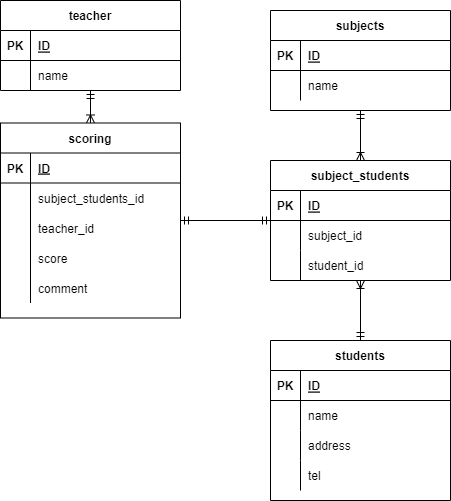

The diagram above was exported from draw.io. Its source (the exported page's mxGraphModel, read from the mxfile embedded in the PNG):
<mxGraphModel dx="990" dy="567" grid="1" gridSize="10" guides="1" tooltips="1" connect="1" arrows="1" fold="1" page="1" pageScale="1" pageWidth="827" pageHeight="1169" math="0" shadow="0">
  <root>
    <mxCell id="0" />
    <mxCell id="1" parent="0" />
    <mxCell id="211" value="" style="edgeStyle=none;html=1;startArrow=ERmandOne;startFill=0;endArrow=ERoneToMany;endFill=0;" edge="1" parent="1" source="182" target="198">
      <mxGeometry relative="1" as="geometry" />
    </mxCell>
    <mxCell id="182" value="students" style="shape=table;startSize=30;container=1;collapsible=1;childLayout=tableLayout;fixedRows=1;rowLines=0;fontStyle=1;align=center;resizeLast=1;shadow=0;" vertex="1" parent="1">
      <mxGeometry x="440" y="380" width="180" height="160" as="geometry" />
    </mxCell>
    <mxCell id="183" value="" style="shape=partialRectangle;collapsible=0;dropTarget=0;pointerEvents=0;fillColor=none;top=0;left=0;bottom=1;right=0;points=[[0,0.5],[1,0.5]];portConstraint=eastwest;shadow=0;" vertex="1" parent="182">
      <mxGeometry y="30" width="180" height="30" as="geometry" />
    </mxCell>
    <mxCell id="184" value="PK" style="shape=partialRectangle;connectable=0;fillColor=none;top=0;left=0;bottom=0;right=0;fontStyle=1;overflow=hidden;shadow=0;" vertex="1" parent="183">
      <mxGeometry width="30" height="30" as="geometry">
        <mxRectangle width="30" height="30" as="alternateBounds" />
      </mxGeometry>
    </mxCell>
    <mxCell id="185" value="ID" style="shape=partialRectangle;connectable=0;fillColor=none;top=0;left=0;bottom=0;right=0;align=left;spacingLeft=6;fontStyle=5;overflow=hidden;shadow=0;" vertex="1" parent="183">
      <mxGeometry x="30" width="150" height="30" as="geometry">
        <mxRectangle width="150" height="30" as="alternateBounds" />
      </mxGeometry>
    </mxCell>
    <mxCell id="186" value="" style="shape=partialRectangle;collapsible=0;dropTarget=0;pointerEvents=0;fillColor=none;top=0;left=0;bottom=0;right=0;points=[[0,0.5],[1,0.5]];portConstraint=eastwest;shadow=0;" vertex="1" parent="182">
      <mxGeometry y="60" width="180" height="30" as="geometry" />
    </mxCell>
    <mxCell id="187" value="" style="shape=partialRectangle;connectable=0;fillColor=none;top=0;left=0;bottom=0;right=0;editable=1;overflow=hidden;shadow=0;" vertex="1" parent="186">
      <mxGeometry width="30" height="30" as="geometry">
        <mxRectangle width="30" height="30" as="alternateBounds" />
      </mxGeometry>
    </mxCell>
    <mxCell id="188" value="name" style="shape=partialRectangle;connectable=0;fillColor=none;top=0;left=0;bottom=0;right=0;align=left;spacingLeft=6;overflow=hidden;shadow=0;" vertex="1" parent="186">
      <mxGeometry x="30" width="150" height="30" as="geometry">
        <mxRectangle width="150" height="30" as="alternateBounds" />
      </mxGeometry>
    </mxCell>
    <mxCell id="189" value="" style="shape=partialRectangle;collapsible=0;dropTarget=0;pointerEvents=0;fillColor=none;top=0;left=0;bottom=0;right=0;points=[[0,0.5],[1,0.5]];portConstraint=eastwest;shadow=0;" vertex="1" parent="182">
      <mxGeometry y="90" width="180" height="30" as="geometry" />
    </mxCell>
    <mxCell id="190" value="" style="shape=partialRectangle;connectable=0;fillColor=none;top=0;left=0;bottom=0;right=0;editable=1;overflow=hidden;shadow=0;" vertex="1" parent="189">
      <mxGeometry width="30" height="30" as="geometry">
        <mxRectangle width="30" height="30" as="alternateBounds" />
      </mxGeometry>
    </mxCell>
    <mxCell id="191" value="address" style="shape=partialRectangle;connectable=0;fillColor=none;top=0;left=0;bottom=0;right=0;align=left;spacingLeft=6;overflow=hidden;shadow=0;" vertex="1" parent="189">
      <mxGeometry x="30" width="150" height="30" as="geometry">
        <mxRectangle width="150" height="30" as="alternateBounds" />
      </mxGeometry>
    </mxCell>
    <mxCell id="192" value="" style="shape=partialRectangle;collapsible=0;dropTarget=0;pointerEvents=0;fillColor=none;top=0;left=0;bottom=0;right=0;points=[[0,0.5],[1,0.5]];portConstraint=eastwest;shadow=0;" vertex="1" parent="182">
      <mxGeometry y="120" width="180" height="30" as="geometry" />
    </mxCell>
    <mxCell id="193" value="" style="shape=partialRectangle;connectable=0;fillColor=none;top=0;left=0;bottom=0;right=0;editable=1;overflow=hidden;shadow=0;" vertex="1" parent="192">
      <mxGeometry width="30" height="30" as="geometry">
        <mxRectangle width="30" height="30" as="alternateBounds" />
      </mxGeometry>
    </mxCell>
    <mxCell id="194" value="tel" style="shape=partialRectangle;connectable=0;fillColor=none;top=0;left=0;bottom=0;right=0;align=left;spacingLeft=6;overflow=hidden;shadow=0;" vertex="1" parent="192">
      <mxGeometry x="30" width="150" height="30" as="geometry">
        <mxRectangle width="150" height="30" as="alternateBounds" />
      </mxGeometry>
    </mxCell>
    <mxCell id="226" value="" style="edgeStyle=none;html=1;startArrow=ERmandOne;startFill=0;endArrow=ERoneToMany;endFill=0;" edge="1" parent="1" source="213" target="198">
      <mxGeometry relative="1" as="geometry" />
    </mxCell>
    <mxCell id="237" value="" style="edgeStyle=none;html=1;startArrow=ERmandOne;startFill=0;endArrow=ERmandOne;endFill=0;" edge="1" parent="1" source="198" target="227">
      <mxGeometry relative="1" as="geometry" />
    </mxCell>
    <mxCell id="198" value="subject_students" style="shape=table;startSize=30;container=1;collapsible=1;childLayout=tableLayout;fixedRows=1;rowLines=0;fontStyle=1;align=center;resizeLast=1;shadow=0;" vertex="1" parent="1">
      <mxGeometry x="440" y="200" width="180" height="120" as="geometry" />
    </mxCell>
    <mxCell id="199" value="" style="shape=partialRectangle;collapsible=0;dropTarget=0;pointerEvents=0;fillColor=none;top=0;left=0;bottom=1;right=0;points=[[0,0.5],[1,0.5]];portConstraint=eastwest;shadow=0;" vertex="1" parent="198">
      <mxGeometry y="30" width="180" height="30" as="geometry" />
    </mxCell>
    <mxCell id="200" value="PK" style="shape=partialRectangle;connectable=0;fillColor=none;top=0;left=0;bottom=0;right=0;fontStyle=1;overflow=hidden;shadow=0;" vertex="1" parent="199">
      <mxGeometry width="30" height="30" as="geometry">
        <mxRectangle width="30" height="30" as="alternateBounds" />
      </mxGeometry>
    </mxCell>
    <mxCell id="201" value="ID" style="shape=partialRectangle;connectable=0;fillColor=none;top=0;left=0;bottom=0;right=0;align=left;spacingLeft=6;fontStyle=5;overflow=hidden;shadow=0;" vertex="1" parent="199">
      <mxGeometry x="30" width="150" height="30" as="geometry">
        <mxRectangle width="150" height="30" as="alternateBounds" />
      </mxGeometry>
    </mxCell>
    <mxCell id="202" value="" style="shape=partialRectangle;collapsible=0;dropTarget=0;pointerEvents=0;fillColor=none;top=0;left=0;bottom=0;right=0;points=[[0,0.5],[1,0.5]];portConstraint=eastwest;shadow=0;" vertex="1" parent="198">
      <mxGeometry y="60" width="180" height="30" as="geometry" />
    </mxCell>
    <mxCell id="203" value="    " style="shape=partialRectangle;connectable=0;fillColor=none;top=0;left=0;bottom=0;right=0;editable=1;overflow=hidden;shadow=0;" vertex="1" parent="202">
      <mxGeometry width="30" height="30" as="geometry">
        <mxRectangle width="30" height="30" as="alternateBounds" />
      </mxGeometry>
    </mxCell>
    <mxCell id="204" value="subject_id" style="shape=partialRectangle;connectable=0;fillColor=none;top=0;left=0;bottom=0;right=0;align=left;spacingLeft=6;overflow=hidden;shadow=0;" vertex="1" parent="202">
      <mxGeometry x="30" width="150" height="30" as="geometry">
        <mxRectangle width="150" height="30" as="alternateBounds" />
      </mxGeometry>
    </mxCell>
    <mxCell id="205" value="" style="shape=partialRectangle;collapsible=0;dropTarget=0;pointerEvents=0;fillColor=none;top=0;left=0;bottom=0;right=0;points=[[0,0.5],[1,0.5]];portConstraint=eastwest;shadow=0;" vertex="1" parent="198">
      <mxGeometry y="90" width="180" height="30" as="geometry" />
    </mxCell>
    <mxCell id="206" value="" style="shape=partialRectangle;connectable=0;fillColor=none;top=0;left=0;bottom=0;right=0;editable=1;overflow=hidden;shadow=0;" vertex="1" parent="205">
      <mxGeometry width="30" height="30" as="geometry">
        <mxRectangle width="30" height="30" as="alternateBounds" />
      </mxGeometry>
    </mxCell>
    <mxCell id="207" value="student_id" style="shape=partialRectangle;connectable=0;fillColor=none;top=0;left=0;bottom=0;right=0;align=left;spacingLeft=6;overflow=hidden;shadow=0;" vertex="1" parent="205">
      <mxGeometry x="30" width="150" height="30" as="geometry">
        <mxRectangle width="150" height="30" as="alternateBounds" />
      </mxGeometry>
    </mxCell>
    <mxCell id="213" value="subjects" style="shape=table;startSize=30;container=1;collapsible=1;childLayout=tableLayout;fixedRows=1;rowLines=0;fontStyle=1;align=center;resizeLast=1;shadow=0;" vertex="1" parent="1">
      <mxGeometry x="440" y="50" width="180" height="100" as="geometry" />
    </mxCell>
    <mxCell id="214" value="" style="shape=partialRectangle;collapsible=0;dropTarget=0;pointerEvents=0;fillColor=none;top=0;left=0;bottom=1;right=0;points=[[0,0.5],[1,0.5]];portConstraint=eastwest;shadow=0;" vertex="1" parent="213">
      <mxGeometry y="30" width="180" height="30" as="geometry" />
    </mxCell>
    <mxCell id="215" value="PK" style="shape=partialRectangle;connectable=0;fillColor=none;top=0;left=0;bottom=0;right=0;fontStyle=1;overflow=hidden;shadow=0;" vertex="1" parent="214">
      <mxGeometry width="30" height="30" as="geometry">
        <mxRectangle width="30" height="30" as="alternateBounds" />
      </mxGeometry>
    </mxCell>
    <mxCell id="216" value="ID" style="shape=partialRectangle;connectable=0;fillColor=none;top=0;left=0;bottom=0;right=0;align=left;spacingLeft=6;fontStyle=5;overflow=hidden;shadow=0;" vertex="1" parent="214">
      <mxGeometry x="30" width="150" height="30" as="geometry">
        <mxRectangle width="150" height="30" as="alternateBounds" />
      </mxGeometry>
    </mxCell>
    <mxCell id="217" value="" style="shape=partialRectangle;collapsible=0;dropTarget=0;pointerEvents=0;fillColor=none;top=0;left=0;bottom=0;right=0;points=[[0,0.5],[1,0.5]];portConstraint=eastwest;shadow=0;" vertex="1" parent="213">
      <mxGeometry y="60" width="180" height="30" as="geometry" />
    </mxCell>
    <mxCell id="218" value="    " style="shape=partialRectangle;connectable=0;fillColor=none;top=0;left=0;bottom=0;right=0;editable=1;overflow=hidden;shadow=0;" vertex="1" parent="217">
      <mxGeometry width="30" height="30" as="geometry">
        <mxRectangle width="30" height="30" as="alternateBounds" />
      </mxGeometry>
    </mxCell>
    <mxCell id="219" value="name" style="shape=partialRectangle;connectable=0;fillColor=none;top=0;left=0;bottom=0;right=0;align=left;spacingLeft=6;overflow=hidden;shadow=0;" vertex="1" parent="217">
      <mxGeometry x="30" width="150" height="30" as="geometry">
        <mxRectangle width="150" height="30" as="alternateBounds" />
      </mxGeometry>
    </mxCell>
    <mxCell id="248" value="" style="html=1;startArrow=ERmandOne;startFill=0;endArrow=ERoneToMany;endFill=0;" edge="1" parent="1" source="238" target="227">
      <mxGeometry relative="1" as="geometry" />
    </mxCell>
    <mxCell id="227" value="scoring" style="shape=table;startSize=30;container=1;collapsible=1;childLayout=tableLayout;fixedRows=1;rowLines=0;fontStyle=1;align=center;resizeLast=1;shadow=0;" vertex="1" parent="1">
      <mxGeometry x="170" y="162.5" width="180" height="195" as="geometry" />
    </mxCell>
    <mxCell id="228" value="" style="shape=partialRectangle;collapsible=0;dropTarget=0;pointerEvents=0;fillColor=none;top=0;left=0;bottom=1;right=0;points=[[0,0.5],[1,0.5]];portConstraint=eastwest;shadow=0;" vertex="1" parent="227">
      <mxGeometry y="30" width="180" height="30" as="geometry" />
    </mxCell>
    <mxCell id="229" value="PK" style="shape=partialRectangle;connectable=0;fillColor=none;top=0;left=0;bottom=0;right=0;fontStyle=1;overflow=hidden;shadow=0;" vertex="1" parent="228">
      <mxGeometry width="30" height="30" as="geometry">
        <mxRectangle width="30" height="30" as="alternateBounds" />
      </mxGeometry>
    </mxCell>
    <mxCell id="230" value="ID" style="shape=partialRectangle;connectable=0;fillColor=none;top=0;left=0;bottom=0;right=0;align=left;spacingLeft=6;fontStyle=5;overflow=hidden;shadow=0;" vertex="1" parent="228">
      <mxGeometry x="30" width="150" height="30" as="geometry">
        <mxRectangle width="150" height="30" as="alternateBounds" />
      </mxGeometry>
    </mxCell>
    <mxCell id="231" value="" style="shape=partialRectangle;collapsible=0;dropTarget=0;pointerEvents=0;fillColor=none;top=0;left=0;bottom=0;right=0;points=[[0,0.5],[1,0.5]];portConstraint=eastwest;shadow=0;" vertex="1" parent="227">
      <mxGeometry y="60" width="180" height="30" as="geometry" />
    </mxCell>
    <mxCell id="232" value="    " style="shape=partialRectangle;connectable=0;fillColor=none;top=0;left=0;bottom=0;right=0;editable=1;overflow=hidden;shadow=0;" vertex="1" parent="231">
      <mxGeometry width="30" height="30" as="geometry">
        <mxRectangle width="30" height="30" as="alternateBounds" />
      </mxGeometry>
    </mxCell>
    <mxCell id="233" value="subject_students_id" style="shape=partialRectangle;connectable=0;fillColor=none;top=0;left=0;bottom=0;right=0;align=left;spacingLeft=6;overflow=hidden;shadow=0;" vertex="1" parent="231">
      <mxGeometry x="30" width="150" height="30" as="geometry">
        <mxRectangle width="150" height="30" as="alternateBounds" />
      </mxGeometry>
    </mxCell>
    <mxCell id="268" value="" style="shape=partialRectangle;collapsible=0;dropTarget=0;pointerEvents=0;fillColor=none;top=0;left=0;bottom=0;right=0;points=[[0,0.5],[1,0.5]];portConstraint=eastwest;shadow=0;" vertex="1" parent="227">
      <mxGeometry y="90" width="180" height="30" as="geometry" />
    </mxCell>
    <mxCell id="269" value="" style="shape=partialRectangle;connectable=0;fillColor=none;top=0;left=0;bottom=0;right=0;editable=1;overflow=hidden;shadow=0;" vertex="1" parent="268">
      <mxGeometry width="30" height="30" as="geometry">
        <mxRectangle width="30" height="30" as="alternateBounds" />
      </mxGeometry>
    </mxCell>
    <mxCell id="270" value="teacher_id" style="shape=partialRectangle;connectable=0;fillColor=none;top=0;left=0;bottom=0;right=0;align=left;spacingLeft=6;overflow=hidden;shadow=0;" vertex="1" parent="268">
      <mxGeometry x="30" width="150" height="30" as="geometry">
        <mxRectangle width="150" height="30" as="alternateBounds" />
      </mxGeometry>
    </mxCell>
    <mxCell id="272" value="" style="shape=partialRectangle;collapsible=0;dropTarget=0;pointerEvents=0;fillColor=none;top=0;left=0;bottom=0;right=0;points=[[0,0.5],[1,0.5]];portConstraint=eastwest;shadow=0;" vertex="1" parent="227">
      <mxGeometry y="120" width="180" height="30" as="geometry" />
    </mxCell>
    <mxCell id="273" value="" style="shape=partialRectangle;connectable=0;fillColor=none;top=0;left=0;bottom=0;right=0;editable=1;overflow=hidden;shadow=0;" vertex="1" parent="272">
      <mxGeometry width="30" height="30" as="geometry">
        <mxRectangle width="30" height="30" as="alternateBounds" />
      </mxGeometry>
    </mxCell>
    <mxCell id="274" value="score" style="shape=partialRectangle;connectable=0;fillColor=none;top=0;left=0;bottom=0;right=0;align=left;spacingLeft=6;overflow=hidden;shadow=0;" vertex="1" parent="272">
      <mxGeometry x="30" width="150" height="30" as="geometry">
        <mxRectangle width="150" height="30" as="alternateBounds" />
      </mxGeometry>
    </mxCell>
    <mxCell id="234" value="" style="shape=partialRectangle;collapsible=0;dropTarget=0;pointerEvents=0;fillColor=none;top=0;left=0;bottom=0;right=0;points=[[0,0.5],[1,0.5]];portConstraint=eastwest;shadow=0;" vertex="1" parent="227">
      <mxGeometry y="150" width="180" height="30" as="geometry" />
    </mxCell>
    <mxCell id="235" value="" style="shape=partialRectangle;connectable=0;fillColor=none;top=0;left=0;bottom=0;right=0;editable=1;overflow=hidden;shadow=0;" vertex="1" parent="234">
      <mxGeometry width="30" height="30" as="geometry">
        <mxRectangle width="30" height="30" as="alternateBounds" />
      </mxGeometry>
    </mxCell>
    <mxCell id="236" value="comment" style="shape=partialRectangle;connectable=0;fillColor=none;top=0;left=0;bottom=0;right=0;align=left;spacingLeft=6;overflow=hidden;shadow=0;" vertex="1" parent="234">
      <mxGeometry x="30" width="150" height="30" as="geometry">
        <mxRectangle width="150" height="30" as="alternateBounds" />
      </mxGeometry>
    </mxCell>
    <mxCell id="238" value="teacher" style="shape=table;startSize=30;container=1;collapsible=1;childLayout=tableLayout;fixedRows=1;rowLines=0;fontStyle=1;align=center;resizeLast=1;shadow=0;" vertex="1" parent="1">
      <mxGeometry x="170" y="40" width="180" height="90" as="geometry" />
    </mxCell>
    <mxCell id="239" value="" style="shape=partialRectangle;collapsible=0;dropTarget=0;pointerEvents=0;fillColor=none;top=0;left=0;bottom=1;right=0;points=[[0,0.5],[1,0.5]];portConstraint=eastwest;shadow=0;" vertex="1" parent="238">
      <mxGeometry y="30" width="180" height="30" as="geometry" />
    </mxCell>
    <mxCell id="240" value="PK" style="shape=partialRectangle;connectable=0;fillColor=none;top=0;left=0;bottom=0;right=0;fontStyle=1;overflow=hidden;shadow=0;" vertex="1" parent="239">
      <mxGeometry width="30" height="30" as="geometry">
        <mxRectangle width="30" height="30" as="alternateBounds" />
      </mxGeometry>
    </mxCell>
    <mxCell id="241" value="ID" style="shape=partialRectangle;connectable=0;fillColor=none;top=0;left=0;bottom=0;right=0;align=left;spacingLeft=6;fontStyle=5;overflow=hidden;shadow=0;" vertex="1" parent="239">
      <mxGeometry x="30" width="150" height="30" as="geometry">
        <mxRectangle width="150" height="30" as="alternateBounds" />
      </mxGeometry>
    </mxCell>
    <mxCell id="242" value="" style="shape=partialRectangle;collapsible=0;dropTarget=0;pointerEvents=0;fillColor=none;top=0;left=0;bottom=0;right=0;points=[[0,0.5],[1,0.5]];portConstraint=eastwest;shadow=0;" vertex="1" parent="238">
      <mxGeometry y="60" width="180" height="30" as="geometry" />
    </mxCell>
    <mxCell id="243" value="    " style="shape=partialRectangle;connectable=0;fillColor=none;top=0;left=0;bottom=0;right=0;editable=1;overflow=hidden;shadow=0;" vertex="1" parent="242">
      <mxGeometry width="30" height="30" as="geometry">
        <mxRectangle width="30" height="30" as="alternateBounds" />
      </mxGeometry>
    </mxCell>
    <mxCell id="244" value="name" style="shape=partialRectangle;connectable=0;fillColor=none;top=0;left=0;bottom=0;right=0;align=left;spacingLeft=6;overflow=hidden;shadow=0;" vertex="1" parent="242">
      <mxGeometry x="30" width="150" height="30" as="geometry">
        <mxRectangle width="150" height="30" as="alternateBounds" />
      </mxGeometry>
    </mxCell>
  </root>
</mxGraphModel>